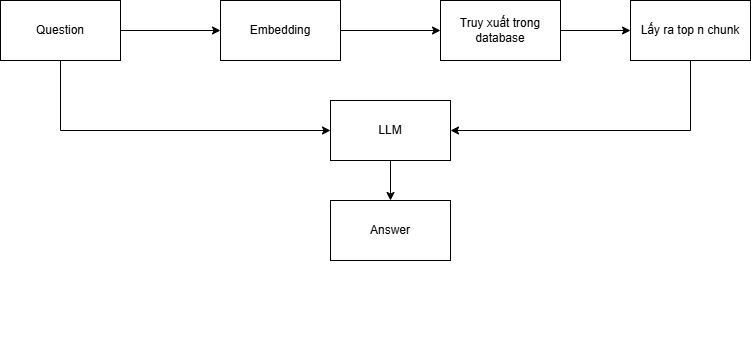

The diagram above was exported from draw.io. Its source (the exported page's mxGraphModel, read from the mxfile embedded in the PNG):
<mxGraphModel dx="1034" dy="492" grid="1" gridSize="10" guides="1" tooltips="1" connect="1" arrows="1" fold="1" page="1" pageScale="1" pageWidth="850" pageHeight="1100" math="0" shadow="0">
  <root>
    <mxCell id="0" />
    <mxCell id="1" parent="0" />
    <mxCell id="wFWlye1aO_xRD5SCifFr-22" value="" style="group;movable=1;resizable=1;rotatable=1;deletable=1;editable=1;locked=0;connectable=1;" vertex="1" connectable="0" parent="1">
      <mxGeometry x="60" y="340" width="560" height="360" as="geometry" />
    </mxCell>
    <mxCell id="wFWlye1aO_xRD5SCifFr-9" style="edgeStyle=orthogonalEdgeStyle;rounded=0;orthogonalLoop=1;jettySize=auto;html=1;" edge="1" source="wFWlye1aO_xRD5SCifFr-10" target="wFWlye1aO_xRD5SCifFr-12" parent="wFWlye1aO_xRD5SCifFr-22">
      <mxGeometry relative="1" as="geometry" />
    </mxCell>
    <mxCell id="wFWlye1aO_xRD5SCifFr-16" style="edgeStyle=orthogonalEdgeStyle;rounded=0;orthogonalLoop=1;jettySize=auto;html=1;entryX=0;entryY=0.5;entryDx=0;entryDy=0;" edge="1" parent="wFWlye1aO_xRD5SCifFr-22" source="wFWlye1aO_xRD5SCifFr-10" target="wFWlye1aO_xRD5SCifFr-15">
      <mxGeometry relative="1" as="geometry">
        <Array as="points">
          <mxPoint x="60" y="130" />
        </Array>
      </mxGeometry>
    </mxCell>
    <mxCell id="wFWlye1aO_xRD5SCifFr-10" value="Question" style="rounded=0;whiteSpace=wrap;html=1;" vertex="1" parent="wFWlye1aO_xRD5SCifFr-22">
      <mxGeometry width="120" height="60" as="geometry" />
    </mxCell>
    <mxCell id="wFWlye1aO_xRD5SCifFr-11" style="edgeStyle=orthogonalEdgeStyle;rounded=0;orthogonalLoop=1;jettySize=auto;html=1;exitX=1;exitY=0.5;exitDx=0;exitDy=0;entryX=0;entryY=0.5;entryDx=0;entryDy=0;" edge="1" source="wFWlye1aO_xRD5SCifFr-12" target="wFWlye1aO_xRD5SCifFr-14" parent="wFWlye1aO_xRD5SCifFr-22">
      <mxGeometry relative="1" as="geometry" />
    </mxCell>
    <mxCell id="wFWlye1aO_xRD5SCifFr-12" value="Embedding" style="rounded=0;whiteSpace=wrap;html=1;" vertex="1" parent="wFWlye1aO_xRD5SCifFr-22">
      <mxGeometry x="220" width="120" height="60" as="geometry" />
    </mxCell>
    <mxCell id="wFWlye1aO_xRD5SCifFr-14" value="Truy xuất trong database" style="rounded=0;whiteSpace=wrap;html=1;" vertex="1" parent="wFWlye1aO_xRD5SCifFr-22">
      <mxGeometry x="440" width="120" height="60" as="geometry" />
    </mxCell>
    <mxCell id="wFWlye1aO_xRD5SCifFr-18" value="" style="edgeStyle=orthogonalEdgeStyle;rounded=0;orthogonalLoop=1;jettySize=auto;html=1;" edge="1" parent="wFWlye1aO_xRD5SCifFr-22" source="wFWlye1aO_xRD5SCifFr-15" target="wFWlye1aO_xRD5SCifFr-17">
      <mxGeometry relative="1" as="geometry" />
    </mxCell>
    <mxCell id="wFWlye1aO_xRD5SCifFr-15" value="LLM" style="rounded=0;whiteSpace=wrap;html=1;" vertex="1" parent="wFWlye1aO_xRD5SCifFr-22">
      <mxGeometry x="330" y="100" width="120" height="60" as="geometry" />
    </mxCell>
    <mxCell id="wFWlye1aO_xRD5SCifFr-17" value="Answer" style="whiteSpace=wrap;html=1;rounded=0;" vertex="1" parent="wFWlye1aO_xRD5SCifFr-22">
      <mxGeometry x="330" y="200" width="120" height="60" as="geometry" />
    </mxCell>
    <mxCell id="wFWlye1aO_xRD5SCifFr-19" value="Lấy ra top n chunk" style="rounded=0;whiteSpace=wrap;html=1;" vertex="1" parent="1">
      <mxGeometry x="690" y="340" width="120" height="60" as="geometry" />
    </mxCell>
    <mxCell id="wFWlye1aO_xRD5SCifFr-20" style="edgeStyle=orthogonalEdgeStyle;rounded=0;orthogonalLoop=1;jettySize=auto;html=1;" edge="1" parent="1" source="wFWlye1aO_xRD5SCifFr-14" target="wFWlye1aO_xRD5SCifFr-19">
      <mxGeometry relative="1" as="geometry" />
    </mxCell>
    <mxCell id="wFWlye1aO_xRD5SCifFr-21" style="edgeStyle=orthogonalEdgeStyle;rounded=0;orthogonalLoop=1;jettySize=auto;html=1;" edge="1" parent="1" source="wFWlye1aO_xRD5SCifFr-19" target="wFWlye1aO_xRD5SCifFr-15">
      <mxGeometry relative="1" as="geometry">
        <Array as="points">
          <mxPoint x="750" y="470" />
        </Array>
      </mxGeometry>
    </mxCell>
  </root>
</mxGraphModel>